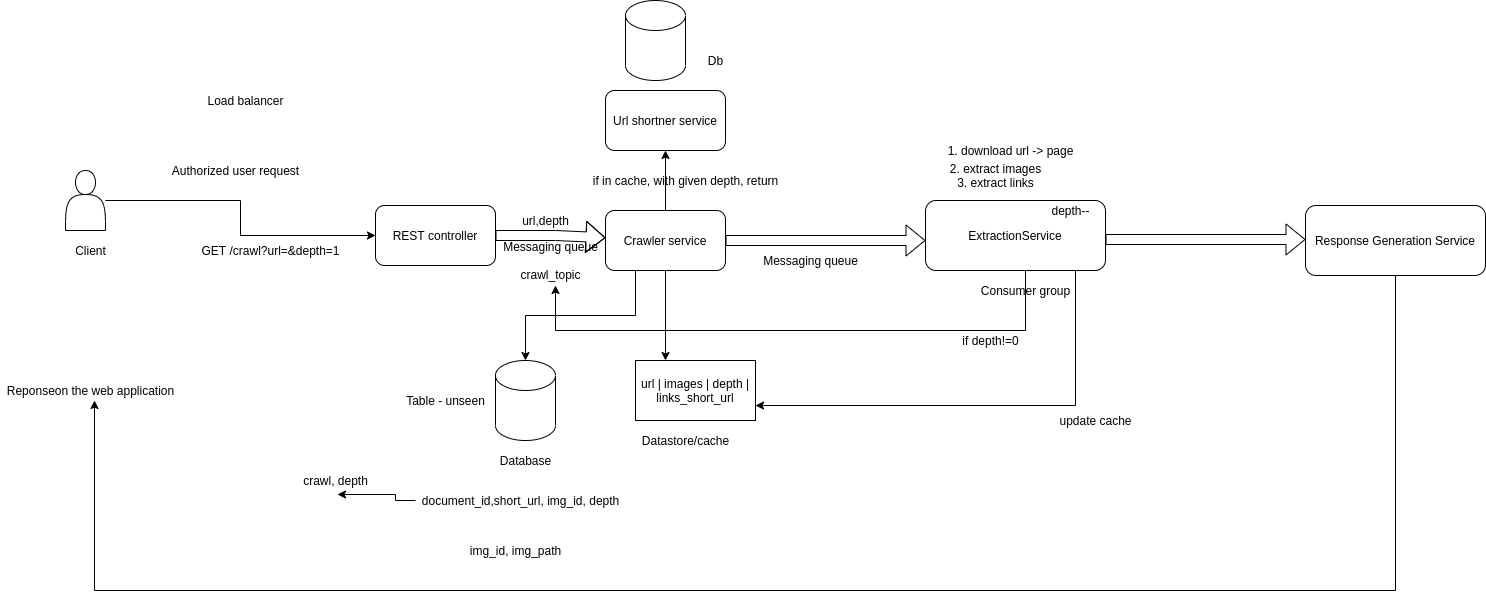

The diagram above was exported from draw.io. Its source (the exported page's mxGraphModel, read from the mxfile embedded in the PNG):
<mxGraphModel dx="1891" dy="1562" grid="1" gridSize="10" guides="1" tooltips="1" connect="1" arrows="1" fold="1" page="1" pageScale="1" pageWidth="850" pageHeight="1100" math="0" shadow="0">
  <root>
    <mxCell id="0" />
    <mxCell id="1" parent="0" />
    <mxCell id="9coMysqWBlZMg_-NkNw8-15" value="" style="edgeStyle=orthogonalEdgeStyle;rounded=0;orthogonalLoop=1;jettySize=auto;html=1;" parent="1" source="9coMysqWBlZMg_-NkNw8-2" edge="1">
      <mxGeometry relative="1" as="geometry">
        <mxPoint x="360" y="230" as="targetPoint" />
      </mxGeometry>
    </mxCell>
    <mxCell id="9coMysqWBlZMg_-NkNw8-22" value="" style="edgeStyle=orthogonalEdgeStyle;rounded=0;orthogonalLoop=1;jettySize=auto;html=1;" parent="1" source="9coMysqWBlZMg_-NkNw8-2" target="9coMysqWBlZMg_-NkNw8-12" edge="1">
      <mxGeometry relative="1" as="geometry">
        <Array as="points">
          <mxPoint x="360" y="40" />
          <mxPoint x="360" y="40" />
        </Array>
      </mxGeometry>
    </mxCell>
    <mxCell id="9coMysqWBlZMg_-NkNw8-2" value="Crawler service" style="rounded=1;whiteSpace=wrap;html=1;" parent="1" vertex="1">
      <mxGeometry x="300" y="80" width="120" height="60" as="geometry" />
    </mxCell>
    <mxCell id="9coMysqWBlZMg_-NkNw8-5" style="edgeStyle=orthogonalEdgeStyle;rounded=0;orthogonalLoop=1;jettySize=auto;html=1;entryX=0;entryY=0.5;entryDx=0;entryDy=0;" parent="1" source="9coMysqWBlZMg_-NkNw8-3" target="9coMysqWBlZMg_-NkNw8-41" edge="1">
      <mxGeometry relative="1" as="geometry">
        <mxPoint x="210" y="130" as="targetPoint" />
        <Array as="points" />
      </mxGeometry>
    </mxCell>
    <mxCell id="9coMysqWBlZMg_-NkNw8-3" value="" style="shape=actor;whiteSpace=wrap;html=1;" parent="1" vertex="1">
      <mxGeometry x="-240" y="40" width="40" height="60" as="geometry" />
    </mxCell>
    <mxCell id="9coMysqWBlZMg_-NkNw8-4" value="Client" style="text;html=1;align=center;verticalAlign=middle;resizable=0;points=[];autosize=1;strokeColor=none;" parent="1" vertex="1">
      <mxGeometry x="-240" y="110" width="50" height="20" as="geometry" />
    </mxCell>
    <mxCell id="9coMysqWBlZMg_-NkNw8-6" value="Authorized user request" style="text;html=1;align=center;verticalAlign=middle;resizable=0;points=[];autosize=1;strokeColor=none;" parent="1" vertex="1">
      <mxGeometry x="-140" y="30" width="140" height="20" as="geometry" />
    </mxCell>
    <mxCell id="9coMysqWBlZMg_-NkNw8-7" value="GET /crawl?url=&amp;amp;depth=1" style="text;html=1;align=center;verticalAlign=middle;resizable=0;points=[];autosize=1;strokeColor=none;" parent="1" vertex="1">
      <mxGeometry x="-110" y="110" width="150" height="20" as="geometry" />
    </mxCell>
    <mxCell id="9coMysqWBlZMg_-NkNw8-12" value="Url shortner service" style="rounded=1;whiteSpace=wrap;html=1;" parent="1" vertex="1">
      <mxGeometry x="300" y="-40" width="120" height="60" as="geometry" />
    </mxCell>
    <mxCell id="9coMysqWBlZMg_-NkNw8-19" value="" style="edgeStyle=orthogonalEdgeStyle;rounded=0;orthogonalLoop=1;jettySize=auto;html=1;exitX=0.25;exitY=1;exitDx=0;exitDy=0;" parent="1" source="9coMysqWBlZMg_-NkNw8-2" target="9coMysqWBlZMg_-NkNw8-18" edge="1">
      <mxGeometry relative="1" as="geometry">
        <mxPoint x="330" y="270" as="sourcePoint" />
      </mxGeometry>
    </mxCell>
    <mxCell id="9coMysqWBlZMg_-NkNw8-17" value="Datastore/cache" style="text;html=1;align=center;verticalAlign=middle;resizable=0;points=[];autosize=1;strokeColor=none;" parent="1" vertex="1">
      <mxGeometry x="330" y="300" width="100" height="20" as="geometry" />
    </mxCell>
    <mxCell id="9coMysqWBlZMg_-NkNw8-18" value="" style="shape=cylinder3;whiteSpace=wrap;html=1;boundedLbl=1;backgroundOutline=1;size=15;" parent="1" vertex="1">
      <mxGeometry x="190" y="230" width="60" height="80" as="geometry" />
    </mxCell>
    <mxCell id="9coMysqWBlZMg_-NkNw8-20" value="Database" style="text;html=1;align=center;verticalAlign=middle;resizable=0;points=[];autosize=1;strokeColor=none;" parent="1" vertex="1">
      <mxGeometry x="185" y="320" width="70" height="20" as="geometry" />
    </mxCell>
    <mxCell id="9coMysqWBlZMg_-NkNw8-21" value="url | images | depth | links_short_url" style="rounded=0;whiteSpace=wrap;html=1;" parent="1" vertex="1">
      <mxGeometry x="330" y="230" width="120" height="60" as="geometry" />
    </mxCell>
    <mxCell id="9coMysqWBlZMg_-NkNw8-23" value="" style="shape=flexArrow;endArrow=classic;html=1;exitX=1;exitY=0.5;exitDx=0;exitDy=0;" parent="1" source="9coMysqWBlZMg_-NkNw8-2" edge="1">
      <mxGeometry width="50" height="50" relative="1" as="geometry">
        <mxPoint x="380" y="180" as="sourcePoint" />
        <mxPoint x="620" y="110" as="targetPoint" />
      </mxGeometry>
    </mxCell>
    <mxCell id="9coMysqWBlZMg_-NkNw8-24" value="Messaging queue" style="text;html=1;align=center;verticalAlign=middle;resizable=0;points=[];autosize=1;strokeColor=none;" parent="1" vertex="1">
      <mxGeometry x="450" y="120" width="110" height="20" as="geometry" />
    </mxCell>
    <mxCell id="9coMysqWBlZMg_-NkNw8-25" value="ExtractionService" style="rounded=1;whiteSpace=wrap;html=1;" parent="1" vertex="1">
      <mxGeometry x="620" y="70" width="180" height="70" as="geometry" />
    </mxCell>
    <mxCell id="9coMysqWBlZMg_-NkNw8-26" value="Consumer group" style="text;html=1;align=center;verticalAlign=middle;resizable=0;points=[];autosize=1;strokeColor=none;" parent="1" vertex="1">
      <mxGeometry x="670" y="150" width="100" height="20" as="geometry" />
    </mxCell>
    <mxCell id="9coMysqWBlZMg_-NkNw8-27" value="if in cache, with given depth, return" style="text;html=1;align=center;verticalAlign=middle;resizable=0;points=[];autosize=1;strokeColor=none;" parent="1" vertex="1">
      <mxGeometry x="280" y="40" width="200" height="20" as="geometry" />
    </mxCell>
    <mxCell id="9coMysqWBlZMg_-NkNw8-28" value="1. download url -&amp;gt; page" style="text;html=1;align=center;verticalAlign=middle;resizable=0;points=[];autosize=1;strokeColor=none;" parent="1" vertex="1">
      <mxGeometry x="635" y="10" width="140" height="20" as="geometry" />
    </mxCell>
    <mxCell id="9coMysqWBlZMg_-NkNw8-35" style="edgeStyle=orthogonalEdgeStyle;rounded=0;orthogonalLoop=1;jettySize=auto;html=1;entryX=1;entryY=0.75;entryDx=0;entryDy=0;" parent="1" target="9coMysqWBlZMg_-NkNw8-21" edge="1">
      <mxGeometry relative="1" as="geometry">
        <mxPoint x="770" y="140" as="sourcePoint" />
        <Array as="points">
          <mxPoint x="770" y="275" />
        </Array>
      </mxGeometry>
    </mxCell>
    <mxCell id="9coMysqWBlZMg_-NkNw8-38" style="edgeStyle=orthogonalEdgeStyle;rounded=0;orthogonalLoop=1;jettySize=auto;html=1;" parent="1" target="9coMysqWBlZMg_-NkNw8-44" edge="1">
      <mxGeometry relative="1" as="geometry">
        <mxPoint x="720" y="140" as="sourcePoint" />
        <Array as="points">
          <mxPoint x="720" y="140" />
          <mxPoint x="720" y="200" />
          <mxPoint x="250" y="200" />
        </Array>
      </mxGeometry>
    </mxCell>
    <mxCell id="9coMysqWBlZMg_-NkNw8-31" value="2. extract images&lt;br&gt;3. extract links" style="text;html=1;align=center;verticalAlign=middle;resizable=0;points=[];autosize=1;strokeColor=none;" parent="1" vertex="1">
      <mxGeometry x="635" y="30" width="110" height="30" as="geometry" />
    </mxCell>
    <mxCell id="9coMysqWBlZMg_-NkNw8-36" value="update cache" style="text;html=1;align=center;verticalAlign=middle;resizable=0;points=[];autosize=1;strokeColor=none;" parent="1" vertex="1">
      <mxGeometry x="745" y="280" width="90" height="20" as="geometry" />
    </mxCell>
    <mxCell id="9coMysqWBlZMg_-NkNw8-39" value="if depth!=0" style="text;html=1;align=center;verticalAlign=middle;resizable=0;points=[];autosize=1;strokeColor=none;" parent="1" vertex="1">
      <mxGeometry x="650" y="200" width="70" height="20" as="geometry" />
    </mxCell>
    <mxCell id="9coMysqWBlZMg_-NkNw8-41" value="REST controller" style="rounded=1;whiteSpace=wrap;html=1;" parent="1" vertex="1">
      <mxGeometry x="70" y="75" width="120" height="60" as="geometry" />
    </mxCell>
    <mxCell id="9coMysqWBlZMg_-NkNw8-43" value="" style="shape=flexArrow;endArrow=classic;html=1;exitX=1;exitY=0.5;exitDx=0;exitDy=0;" parent="1" source="9coMysqWBlZMg_-NkNw8-41" target="9coMysqWBlZMg_-NkNw8-2" edge="1">
      <mxGeometry width="50" height="50" relative="1" as="geometry">
        <mxPoint x="230" y="100" as="sourcePoint" />
        <mxPoint x="430" y="100" as="targetPoint" />
        <Array as="points">
          <mxPoint x="250" y="105" />
        </Array>
      </mxGeometry>
    </mxCell>
    <mxCell id="9coMysqWBlZMg_-NkNw8-44" value="Messaging queue&lt;br&gt;&lt;br&gt;crawl_topic" style="text;html=1;align=center;verticalAlign=middle;resizable=0;points=[];autosize=1;strokeColor=none;" parent="1" vertex="1">
      <mxGeometry x="190" y="105" width="110" height="50" as="geometry" />
    </mxCell>
    <mxCell id="9coMysqWBlZMg_-NkNw8-47" value="url,depth" style="text;html=1;align=center;verticalAlign=middle;resizable=0;points=[];autosize=1;strokeColor=none;" parent="1" vertex="1">
      <mxGeometry x="210" y="80" width="60" height="20" as="geometry" />
    </mxCell>
    <mxCell id="9coMysqWBlZMg_-NkNw8-48" value="depth--" style="text;html=1;align=center;verticalAlign=middle;resizable=0;points=[];autosize=1;strokeColor=none;" parent="1" vertex="1">
      <mxGeometry x="740" y="70" width="50" height="20" as="geometry" />
    </mxCell>
    <mxCell id="9coMysqWBlZMg_-NkNw8-50" value="" style="shape=cylinder3;whiteSpace=wrap;html=1;boundedLbl=1;backgroundOutline=1;size=15;" parent="1" vertex="1">
      <mxGeometry x="320" y="-130" width="60" height="80" as="geometry" />
    </mxCell>
    <mxCell id="9coMysqWBlZMg_-NkNw8-51" value="Db" style="text;html=1;align=center;verticalAlign=middle;resizable=0;points=[];autosize=1;strokeColor=none;" parent="1" vertex="1">
      <mxGeometry x="395" y="-80" width="30" height="20" as="geometry" />
    </mxCell>
    <mxCell id="9coMysqWBlZMg_-NkNw8-62" style="edgeStyle=orthogonalEdgeStyle;rounded=0;orthogonalLoop=1;jettySize=auto;html=1;entryX=0.525;entryY=1.2;entryDx=0;entryDy=0;entryPerimeter=0;" parent="1" source="9coMysqWBlZMg_-NkNw8-52" target="9coMysqWBlZMg_-NkNw8-61" edge="1">
      <mxGeometry relative="1" as="geometry" />
    </mxCell>
    <mxCell id="9coMysqWBlZMg_-NkNw8-52" value="document_id,short_url, img_id, depth" style="text;html=1;align=center;verticalAlign=middle;resizable=0;points=[];autosize=1;strokeColor=none;" parent="1" vertex="1">
      <mxGeometry x="110" y="360" width="210" height="20" as="geometry" />
    </mxCell>
    <mxCell id="9coMysqWBlZMg_-NkNw8-53" value="img_id, img_path" style="text;html=1;align=center;verticalAlign=middle;resizable=0;points=[];autosize=1;strokeColor=none;" parent="1" vertex="1">
      <mxGeometry x="155" y="410" width="110" height="20" as="geometry" />
    </mxCell>
    <mxCell id="9coMysqWBlZMg_-NkNw8-55" value="Table - unseen" style="text;html=1;align=center;verticalAlign=middle;resizable=0;points=[];autosize=1;strokeColor=none;" parent="1" vertex="1">
      <mxGeometry x="95" y="260" width="90" height="20" as="geometry" />
    </mxCell>
    <mxCell id="9coMysqWBlZMg_-NkNw8-56" value="Load balancer" style="text;html=1;align=center;verticalAlign=middle;resizable=0;points=[];autosize=1;strokeColor=none;" parent="1" vertex="1">
      <mxGeometry x="-105" y="-40" width="90" height="20" as="geometry" />
    </mxCell>
    <mxCell id="9coMysqWBlZMg_-NkNw8-57" value="" style="shape=flexArrow;endArrow=classic;html=1;exitX=1;exitY=0.5;exitDx=0;exitDy=0;" parent="1" edge="1">
      <mxGeometry width="50" height="50" relative="1" as="geometry">
        <mxPoint x="800" y="109" as="sourcePoint" />
        <mxPoint x="1000" y="109" as="targetPoint" />
      </mxGeometry>
    </mxCell>
    <mxCell id="9coMysqWBlZMg_-NkNw8-60" value="" style="edgeStyle=orthogonalEdgeStyle;rounded=0;orthogonalLoop=1;jettySize=auto;html=1;" parent="1" source="9coMysqWBlZMg_-NkNw8-58" edge="1">
      <mxGeometry relative="1" as="geometry">
        <mxPoint x="-211" y="270" as="targetPoint" />
        <Array as="points">
          <mxPoint x="1090" y="460" />
          <mxPoint x="-211" y="460" />
        </Array>
      </mxGeometry>
    </mxCell>
    <mxCell id="9coMysqWBlZMg_-NkNw8-58" value="Response Generation Service" style="rounded=1;whiteSpace=wrap;html=1;" parent="1" vertex="1">
      <mxGeometry x="1000" y="75" width="180" height="70" as="geometry" />
    </mxCell>
    <mxCell id="9coMysqWBlZMg_-NkNw8-61" value="crawl, depth" style="text;html=1;align=center;verticalAlign=middle;resizable=0;points=[];autosize=1;strokeColor=none;" parent="1" vertex="1">
      <mxGeometry x="-10" y="340" width="80" height="20" as="geometry" />
    </mxCell>
    <mxCell id="9coMysqWBlZMg_-NkNw8-63" value="Reponseon the web application" style="text;html=1;align=center;verticalAlign=middle;resizable=0;points=[];autosize=1;strokeColor=none;" parent="1" vertex="1">
      <mxGeometry x="-305" y="250" width="180" height="20" as="geometry" />
    </mxCell>
  </root>
</mxGraphModel>